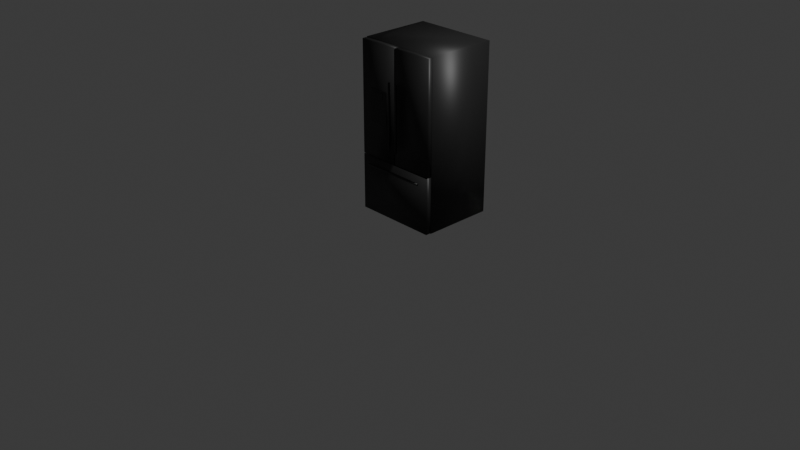 # Source: fridge_high.blend  (saved by Blender 5.1.29; exported with 4.5.12 LTS)
import bpy
from mathutils import Matrix  # noqa: F401  (used for matrix-valued properties, if any)

bpy.ops.wm.read_factory_settings(use_empty=True)
scene = bpy.context.scene
scene.name = 'Scene'

# ---- collections
col_collection = bpy.data.collections.new('Collection'); scene.collection.children.link(col_collection)

# ---- materials (node trees are filled in below, after node groups)
mat_fridge_high_002 = bpy.data.materials.new('fridge_high.002')

# ---- material node trees
mat_fridge_high_002.use_nodes = True; mat_fridge_high_002.node_tree.nodes.clear()
_N = mat_fridge_high_002.node_tree.nodes; _L = mat_fridge_high_002.node_tree.links
n0 = _N.new('ShaderNodeBsdfPrincipled'); n0.name = 'Principled BSDF'; n0.location = (-200, 100)
n0.inputs[0].default_value = (0.02, 0.02, 0.02, 1.0)
n0.inputs[1].default_value = 0.1
n1 = _N.new('ShaderNodeOutputMaterial'); n1.name = 'Material Output'; n1.location = (200, 100)
_L.new(n0.outputs[0], n1.inputs[0])
n1.is_active_output = True

# ---- world
world_world = bpy.data.worlds.new('World'); scene.world = world_world
world_world.use_nodes = True; world_world.node_tree.nodes.clear()
_N = world_world.node_tree.nodes; _L = world_world.node_tree.links
n0 = _N.new('ShaderNodeOutputWorld'); n0.name = 'World Output'; n0.location = (200, 100)
n1 = _N.new('ShaderNodeBackground'); n1.name = 'Background'; n1.location = (-200, 100)
n1.inputs[0].default_value = (0.05088, 0.05088, 0.05088, 1.0)
_L.new(n1.outputs[0], n0.inputs[0])
n0.is_active_output = True
world_world.color = (0.05088, 0.05088, 0.05088)
world_world.sun_shadow_jitter_overblur = 0.0

# ---- cameras
cam_camera = bpy.data.cameras.new('Camera')
cam_camera.clip_end = 100.0
cam_camera.ortho_scale = 7.314

# ---- lights
light_light = bpy.data.lights.new('Light', 'POINT')
light_light.energy = 1000.0
light_light.shadow_soft_size = 0.1

# ---- meshes
me_cube_006 = bpy.data.meshes.new('Cube.006')
me_cube_006.from_pydata([(-0.2875, -0.0658, 1.245), (-0.2875, -0.0658, 1.305), (-0.2875, -0.0638, 1.245), (-0.2875, -0.0638, 1.305), (-0.1675, -0.0658, 1.245), (-0.1675, -0.0658, 1.305), (-0.1675, -0.0638, 1.245), (-0.1675, -0.0638, 1.305), (-0.45, -7.451e-09, 1.192e-07), (-0.45, -7.451e-09, 1.8), (-0.45, 0.75, 1.192e-07), (-0.45, 0.75, 1.8), (0.45, -7.451e-09, 1.192e-07), (0.45, -7.451e-09, 1.8), (0.45, 0.75, 1.192e-07), (0.45, 0.75, 1.8), (-0.455, -7.451e-09, -0.005), (-0.455, -7.451e-09, 1.805), (-0.455, 0.76, -0.005), (-0.455, 0.76, 1.805), (0.455, -7.451e-09, -0.005), (0.455, -7.451e-09, 1.805), (0.455, 0.76, -0.005), (0.455, 0.76, 1.805), (-0.45, -0.06, 1.192e-07), (-0.45, -0.06, 0.6), (-0.45, 0.0, 1.192e-07), (-0.45, 0.0, 0.6), (0.45, -0.06, 1.192e-07), (0.45, -0.06, 0.6), (0.45, 0.0, 1.192e-07), (0.45, 0.0, 0.6), (-0.45, -0.06, 0.61), (-0.45, -0.06, 1.8), (-0.45, 0.0, 0.61), (-0.45, 0.0, 1.8), (-0.005, -0.06, 0.61), (-0.005, -0.06, 1.8), (-0.005, 0.0, 0.61), (-0.005, 0.0, 1.8), (0.005, -0.06, 0.61), (0.005, -0.06, 1.8), (0.005, 0.0, 0.61), (0.005, 0.0, 1.8), (0.45, -0.06, 0.61), (0.45, -0.06, 1.8), (0.45, 0.0, 0.61), (0.45, 0.0, 1.8), (-0.35, -0.078, 0.52), (0.35, -0.078, 0.52), (-0.35, -0.07823, 0.5177), (0.35, -0.07823, 0.5177), (-0.35, -0.07891, 0.5154), (0.35, -0.07891, 0.5154), (-0.35, -0.08002, 0.5133), (0.35, -0.08002, 0.5133), (-0.35, -0.08151, 0.5115), (0.35, -0.08151, 0.5115), (-0.35, -0.08333, 0.51), (0.35, -0.08333, 0.51), (-0.35, -0.08541, 0.5089), (0.35, -0.08541, 0.5089), (-0.35, -0.08766, 0.5082), (0.35, -0.08766, 0.5082), (-0.35, -0.09, 0.508), (0.35, -0.09, 0.508), (-0.35, -0.09234, 0.5082), (0.35, -0.09234, 0.5082), (-0.35, -0.09459, 0.5089), (0.35, -0.09459, 0.5089), (-0.35, -0.09667, 0.51), (0.35, -0.09667, 0.51), (-0.35, -0.09849, 0.5115), (0.35, -0.09849, 0.5115), (-0.35, -0.09998, 0.5133), (0.35, -0.09998, 0.5133), (-0.35, -0.1011, 0.5154), (0.35, -0.1011, 0.5154), (-0.35, -0.1018, 0.5177), (0.35, -0.1018, 0.5177), (-0.35, -0.102, 0.52), (0.35, -0.102, 0.52), (-0.35, -0.1018, 0.5223), (0.35, -0.1018, 0.5223), (-0.35, -0.1011, 0.5246), (0.35, -0.1011, 0.5246), (-0.35, -0.09998, 0.5267), (0.35, -0.09998, 0.5267), (-0.35, -0.09849, 0.5285), (0.35, -0.09849, 0.5285), (-0.35, -0.09667, 0.53), (0.35, -0.09667, 0.53), (-0.35, -0.09459, 0.5311), (0.35, -0.09459, 0.5311), (-0.35, -0.09234, 0.5318), (0.35, -0.09234, 0.5318), (-0.35, -0.09, 0.532), (0.35, -0.09, 0.532), (-0.35, -0.08766, 0.5318), (0.35, -0.08766, 0.5318), (-0.35, -0.08541, 0.5311), (0.35, -0.08541, 0.5311), (-0.35, -0.08333, 0.53), (0.35, -0.08333, 0.53), (-0.35, -0.08151, 0.5285), (0.35, -0.08151, 0.5285), (-0.35, -0.08002, 0.5267), (0.35, -0.08002, 0.5267), (-0.35, -0.07891, 0.5246), (0.35, -0.07891, 0.5246), (-0.35, -0.07823, 0.5223), (0.35, -0.07823, 0.5223), (-0.045, -0.078, 0.755), (-0.045, -0.078, 1.455), (-0.04266, -0.07823, 0.755), (-0.04266, -0.07823, 1.455), (-0.04041, -0.07891, 0.755), (-0.04041, -0.07891, 1.455), (-0.03833, -0.08002, 0.755), (-0.03833, -0.08002, 1.455), (-0.03651, -0.08151, 0.755), (-0.03651, -0.08151, 1.455), (-0.03502, -0.08333, 0.755), (-0.03502, -0.08333, 1.455), (-0.03391, -0.08541, 0.755), (-0.03391, -0.08541, 1.455), (-0.03323, -0.08766, 0.755), (-0.03323, -0.08766, 1.455), (-0.033, -0.09, 0.755), (-0.033, -0.09, 1.455), (-0.03323, -0.09234, 0.755), (-0.03323, -0.09234, 1.455), (-0.03391, -0.09459, 0.755), (-0.03391, -0.09459, 1.455), (-0.03502, -0.09667, 0.755), (-0.03502, -0.09667, 1.455), (-0.03651, -0.09849, 0.755), (-0.03651, -0.09849, 1.455), (-0.03833, -0.09998, 0.755), (-0.03833, -0.09998, 1.455), (-0.04041, -0.1011, 0.755), (-0.04041, -0.1011, 1.455), (-0.04266, -0.1018, 0.755), (-0.04266, -0.1018, 1.455), (-0.045, -0.102, 0.755), (-0.045, -0.102, 1.455), (-0.04734, -0.1018, 0.755), (-0.04734, -0.1018, 1.455), (-0.04959, -0.1011, 0.755), (-0.04959, -0.1011, 1.455), (-0.05167, -0.09998, 0.755), (-0.05167, -0.09998, 1.455), (-0.05349, -0.09849, 0.755), (-0.05349, -0.09849, 1.455), (-0.05498, -0.09667, 0.755), (-0.05498, -0.09667, 1.455), (-0.05609, -0.09459, 0.755), (-0.05609, -0.09459, 1.455), (-0.05677, -0.09234, 0.755), (-0.05677, -0.09234, 1.455), (-0.057, -0.09, 0.755), (-0.057, -0.09, 1.455), (-0.05677, -0.08766, 0.755), (-0.05677, -0.08766, 1.455), (-0.05609, -0.08541, 0.755), (-0.05609, -0.08541, 1.455), (-0.05498, -0.08333, 0.755), (-0.05498, -0.08333, 1.455), (-0.05349, -0.08151, 0.755), (-0.05349, -0.08151, 1.455), (-0.05167, -0.08002, 0.755), (-0.05167, -0.08002, 1.455), (-0.04959, -0.07891, 0.755), (-0.04959, -0.07891, 1.455), (-0.04734, -0.07823, 0.755), (-0.04734, -0.07823, 1.455), (0.045, -0.078, 0.755), (0.045, -0.078, 1.455), (0.04734, -0.07823, 0.755), (0.04734, -0.07823, 1.455), (0.04959, -0.07891, 0.755), (0.04959, -0.07891, 1.455), (0.05167, -0.08002, 0.755), (0.05167, -0.08002, 1.455), (0.05349, -0.08151, 0.755), (0.05349, -0.08151, 1.455), (0.05498, -0.08333, 0.755), (0.05498, -0.08333, 1.455), (0.05609, -0.08541, 0.755), (0.05609, -0.08541, 1.455), (0.05677, -0.08766, 0.755), (0.05677, -0.08766, 1.455), (0.057, -0.09, 0.755), (0.057, -0.09, 1.455), (0.05677, -0.09234, 0.755), (0.05677, -0.09234, 1.455), (0.05609, -0.09459, 0.755), (0.05609, -0.09459, 1.455), (0.05498, -0.09667, 0.755), (0.05498, -0.09667, 1.455), (0.05349, -0.09849, 0.755), (0.05349, -0.09849, 1.455), (0.05167, -0.09998, 0.755), (0.05167, -0.09998, 1.455), (0.04959, -0.1011, 0.755), (0.04959, -0.1011, 1.455), (0.04734, -0.1018, 0.755), (0.04734, -0.1018, 1.455), (0.045, -0.102, 0.755), (0.045, -0.102, 1.455), (0.04266, -0.1018, 0.755), (0.04266, -0.1018, 1.455), (0.04041, -0.1011, 0.755), (0.04041, -0.1011, 1.455), (0.03833, -0.09998, 0.755), (0.03833, -0.09998, 1.455), (0.03651, -0.09849, 0.755), (0.03651, -0.09849, 1.455), (0.03502, -0.09667, 0.755), (0.03502, -0.09667, 1.455), (0.03391, -0.09459, 0.755), (0.03391, -0.09459, 1.455), (0.03323, -0.09234, 0.755), (0.03323, -0.09234, 1.455), (0.033, -0.09, 0.755), (0.033, -0.09, 1.455), (0.03323, -0.08766, 0.755), (0.03323, -0.08766, 1.455), (0.03391, -0.08541, 0.755), (0.03391, -0.08541, 1.455), (0.03502, -0.08333, 0.755), (0.03502, -0.08333, 1.455), (0.03651, -0.08151, 0.755), (0.03651, -0.08151, 1.455), (0.03833, -0.08002, 0.755), (0.03833, -0.08002, 1.455), (0.04041, -0.07891, 0.755), (0.04041, -0.07891, 1.455), (0.04266, -0.07823, 0.755), (0.04266, -0.07823, 1.455), (-0.3375, -0.0638, 0.98), (-0.3375, -0.0638, 1.33), (-0.3375, -0.0438, 0.98), (-0.3375, -0.0438, 1.33), (-0.1175, -0.0638, 0.98), (-0.1175, -0.0638, 1.33), (-0.1175, -0.0438, 0.98), (-0.1175, -0.0438, 1.33)], [], [(0, 1, 3, 2), (2, 3, 7, 6), (6, 7, 5, 4), (4, 5, 1, 0), (2, 6, 4, 0), (7, 3, 1, 5), (8, 9, 11, 10), (10, 11, 15, 14), (14, 15, 13, 12), (12, 13, 9, 8), (10, 14, 12, 8), (15, 11, 9, 13), (16, 17, 19, 18), (18, 19, 23, 22), (22, 23, 21, 20), (20, 21, 17, 16), (18, 22, 20, 16), (23, 19, 17, 21), (24, 25, 27, 26), (26, 27, 31, 30), (30, 31, 29, 28), (28, 29, 25, 24), (26, 30, 28, 24), (31, 27, 25, 29), (32, 33, 35, 34), (34, 35, 39, 38), (38, 39, 37, 36), (36, 37, 33, 32), (34, 38, 36, 32), (39, 35, 33, 37), (40, 41, 43, 42), (42, 43, 47, 46), (46, 47, 45, 44), (44, 45, 41, 40), (42, 46, 44, 40), (47, 43, 41, 45), (48, 49, 51, 50), (50, 51, 53, 52), (52, 53, 55, 54), (54, 55, 57, 56), (56, 57, 59, 58), (58, 59, 61, 60), (60, 61, 63, 62), (62, 63, 65, 64), (64, 65, 67, 66), (66, 67, 69, 68), (68, 69, 71, 70), (70, 71, 73, 72), (72, 73, 75, 74), (74, 75, 77, 76), (76, 77, 79, 78), (78, 79, 81, 80), (80, 81, 83, 82), (82, 83, 85, 84), (84, 85, 87, 86), (86, 87, 89, 88), (88, 89, 91, 90), (90, 91, 93, 92), (92, 93, 95, 94), (94, 95, 97, 96), (96, 97, 99, 98), (98, 99, 101, 100), (100, 101, 103, 102), (102, 103, 105, 104), (104, 105, 107, 106), (106, 107, 109, 108), (51, 49, 111, 109, 107, 105, 103, 101, 99, 97, 95, 93, 91, 89, 87, 85, 83, 81, 79, 77, 75, 73, 71, 69, 67, 65, 63, 61, 59, 57, 55, 53), (108, 109, 111, 110), (110, 111, 49, 48), (48, 50, 52, 54, 56, 58, 60, 62, 64, 66, 68, 70, 72, 74, 76, 78, 80, 82, 84, 86, 88, 90, 92, 94, 96, 98, 100, 102, 104, 106, 108, 110), (112, 113, 115, 114), (114, 115, 117, 116), (116, 117, 119, 118), (118, 119, 121, 120), (120, 121, 123, 122), (122, 123, 125, 124), (124, 125, 127, 126), (126, 127, 129, 128), (128, 129, 131, 130), (130, 131, 133, 132), (132, 133, 135, 134), (134, 135, 137, 136), (136, 137, 139, 138), (138, 139, 141, 140), (140, 141, 143, 142), (142, 143, 145, 144), (144, 145, 147, 146), (146, 147, 149, 148), (148, 149, 151, 150), (150, 151, 153, 152), (152, 153, 155, 154), (154, 155, 157, 156), (156, 157, 159, 158), (158, 159, 161, 160), (160, 161, 163, 162), (162, 163, 165, 164), (164, 165, 167, 166), (166, 167, 169, 168), (168, 169, 171, 170), (170, 171, 173, 172), (115, 113, 175, 173, 171, 169, 167, 165, 163, 161, 159, 157, 155, 153, 151, 149, 147, 145, 143, 141, 139, 137, 135, 133, 131, 129, 127, 125, 123, 121, 119, 117), (172, 173, 175, 174), (174, 175, 113, 112), (112, 114, 116, 118, 120, 122, 124, 126, 128, 130, 132, 134, 136, 138, 140, 142, 144, 146, 148, 150, 152, 154, 156, 158, 160, 162, 164, 166, 168, 170, 172, 174), (176, 177, 179, 178), (178, 179, 181, 180), (180, 181, 183, 182), (182, 183, 185, 184), (184, 185, 187, 186), (186, 187, 189, 188), (188, 189, 191, 190), (190, 191, 193, 192), (192, 193, 195, 194), (194, 195, 197, 196), (196, 197, 199, 198), (198, 199, 201, 200), (200, 201, 203, 202), (202, 203, 205, 204), (204, 205, 207, 206), (206, 207, 209, 208), (208, 209, 211, 210), (210, 211, 213, 212), (212, 213, 215, 214), (214, 215, 217, 216), (216, 217, 219, 218), (218, 219, 221, 220), (220, 221, 223, 222), (222, 223, 225, 224), (224, 225, 227, 226), (226, 227, 229, 228), (228, 229, 231, 230), (230, 231, 233, 232), (232, 233, 235, 234), (234, 235, 237, 236), (179, 177, 239, 237, 235, 233, 231, 229, 227, 225, 223, 221, 219, 217, 215, 213, 211, 209, 207, 205, 203, 201, 199, 197, 195, 193, 191, 189, 187, 185, 183, 181), (236, 237, 239, 238), (238, 239, 177, 176), (176, 178, 180, 182, 184, 186, 188, 190, 192, 194, 196, 198, 200, 202, 204, 206, 208, 210, 212, 214, 216, 218, 220, 222, 224, 226, 228, 230, 232, 234, 236, 238), (240, 241, 243, 242), (242, 243, 247, 246), (246, 247, 245, 244), (244, 245, 241, 240), (242, 246, 244, 240), (247, 243, 241, 245)])
me_cube_006.polygons.foreach_set('use_smooth', [0, 0, 0, 0, 0, 0, 0, 0, 0, 0, 0, 0, 1, 1, 1, 1, 1, 1, 1, 1, 1, 1, 1, 1, 1, 1, 1, 1, 1, 1, 1, 1, 1, 1, 1, 1, 1, 1, 1, 1, 1, 1, 1, 1, 1, 1, 1, 1, 1, 1, 1, 1, 1, 1, 1, 1, 1, 1, 1, 1, 1, 1, 1, 1, 1, 1, 1, 1, 1, 1, 1, 1, 1, 1, 1, 1, 1, 1, 1, 1, 1, 1, 1, 1, 1, 1, 1, 1, 1, 1, 1, 1, 1, 1, 1, 1, 1, 1, 1, 1, 1, 1, 1, 1, 1, 1, 1, 1, 1, 1, 1, 1, 1, 1, 1, 1, 1, 1, 1, 1, 1, 1, 1, 1, 1, 1, 1, 1, 1, 1, 1, 1, 1, 1, 1, 1, 1, 1, 0, 0, 0, 0, 0, 0])
_uv = me_cube_006.uv_layers.new(name='UVMap')
_uv.uv.foreach_set('vector', [0.3769, 0.3929, 0.3769, 0.3803, 0.3773, 0.3803, 0.3773, 0.3929, 0.5983, 0.7836, 0.5857, 0.7836, 0.5857, 0.7584, 0.5983, 0.7584, 0.3773, 0.3929, 0.3773, 0.3803, 0.3777, 0.3803, 0.3777, 0.3929, 0.6109, 0.7836, 0.5983, 0.7836, 0.5983, 0.7584, 0.6109, 0.7584, 0.3765, 0.3803, 0.3765, 0.4055, 0.3761, 0.4055, 0.3761, 0.3803, 0.3769, 0.3803, 0.3769, 0.4055, 0.3765, 0.4055, 0.3765, 0.3803, 0.1597, 0.7584, 0.1597, 0.3803, 0.3172, 0.3803, 0.3172, 0.7584, 0.3824, 0.3782, 0.3824, 0.0, 0.5714, 0.0, 0.5714, 0.3782, 0.5714, 0.7584, 0.5714, 0.3803, 0.729, 0.3803, 0.729, 0.7584, 0.3824, 0.7563, 0.3824, 0.3782, 0.5714, 0.3782, 0.5714, 0.7563, 0.8887, 1.074e-08, 0.8887, 0.1891, 0.7311, 0.1891, 0.7311, -1.153e-09, 0.8887, 0.1891, 0.8887, 0.3782, 0.7311, 0.3782, 0.7311, 0.1891, 0.5714, 0.3803, 0.5714, 0.0, 0.7311, 0.0, 0.7311, 0.3803, 0.0, 0.3803, 0.0, 0.0, 0.1912, 0.0, 0.1912, 0.3803, 0.0, 0.7605, 0.0, 0.3803, 0.1597, 0.3803, 0.1597, 0.7605, 0.1912, 0.3803, 0.1912, 0.0, 0.3824, 0.0, 0.3824, 0.3803, 0.8887, 0.3803, 0.8887, 0.5714, 0.729, 0.5714, 0.729, 0.3803, 0.8887, 0.5714, 0.8887, 0.7626, 0.729, 0.7626, 0.729, 0.5714, 0.521, 0.8824, 0.521, 0.7563, 0.5336, 0.7563, 0.5336, 0.8824, 0.5084, 0.9454, 0.3824, 0.9454, 0.3824, 0.7563, 0.5084, 0.7563, 0.5336, 0.8824, 0.5336, 0.7563, 0.5462, 0.7563, 0.5462, 0.8824, 0.2857, 0.9475, 0.1597, 0.9475, 0.1597, 0.7584, 0.2857, 0.7584, 0.3761, 0.6303, 0.3761, 0.8193, 0.3634, 0.8193, 0.3634, 0.6303, 0.521, 0.7563, 0.521, 0.9454, 0.5084, 0.9454, 0.5084, 0.7563, 0.3634, 0.6303, 0.3634, 0.3803, 0.3761, 0.3803, 0.3761, 0.6303, 0.8887, 0.25, 0.8887, 0.0, 0.9821, 0.0, 0.9821, 0.25, 0.3172, 0.7773, 0.3172, 0.5273, 0.3298, 0.5273, 0.3298, 0.7773, 0.8887, 0.5, 0.8887, 0.25, 0.9821, 0.25, 0.9821, 0.5, 0.5714, 0.7563, 0.5714, 0.8498, 0.5588, 0.8498, 0.5588, 0.7563, 0.5588, 0.7563, 0.5588, 0.8498, 0.5462, 0.8498, 0.5462, 0.7563, 0.3298, 0.7773, 0.3298, 0.5273, 0.3424, 0.5273, 0.3424, 0.7773, 0.8887, 0.75, 0.8887, 0.5, 0.9821, 0.5, 0.9821, 0.75, 0.3424, 0.7773, 0.3424, 0.5273, 0.355, 0.5273, 0.355, 0.7773, 0.8887, 1.0, 0.8887, 0.75, 0.9821, 0.75, 0.9821, 1.0, 0.2983, 0.7584, 0.2983, 0.8519, 0.2857, 0.8519, 0.2857, 0.7584, 0.3109, 0.7584, 0.3109, 0.8519, 0.2983, 0.8519, 0.2983, 0.7584, 0.3617, 0.8214, 0.3617, 0.6744, 0.3622, 0.6744, 0.3622, 0.8214, 0.3622, 0.8214, 0.3622, 0.6744, 0.3626, 0.6744, 0.3626, 0.8214, 0.3626, 0.8214, 0.3626, 0.6744, 0.3631, 0.6744, 0.3631, 0.8214, 0.3631, 0.8214, 0.3631, 0.6744, 0.3634, 0.6744, 0.3634, 0.8214, 0.3824, 0.3803, 0.3824, 0.5273, 0.382, 0.5273, 0.382, 0.3803, 0.382, 0.3803, 0.382, 0.5273, 0.3815, 0.5273, 0.3815, 0.3803, 0.3815, 0.3803, 0.3815, 0.5273, 0.3811, 0.5273, 0.3811, 0.3803, 0.3811, 0.3803, 0.3811, 0.5273, 0.3806, 0.5273, 0.3806, 0.3803, 0.3806, 0.3803, 0.3806, 0.5273, 0.3801, 0.5273, 0.3801, 0.3803, 0.3801, 0.3803, 0.3801, 0.5273, 0.3796, 0.5273, 0.3796, 0.3803, 0.3796, 0.3803, 0.3796, 0.5273, 0.3792, 0.5273, 0.3792, 0.3803, 0.3792, 0.3803, 0.3792, 0.5273, 0.3788, 0.5273, 0.3788, 0.3803, 0.3599, 0.6744, 0.3599, 0.8214, 0.3595, 0.8214, 0.3595, 0.6744, 0.3595, 0.6744, 0.3595, 0.8214, 0.3591, 0.8214, 0.3591, 0.6744, 0.3591, 0.6744, 0.3591, 0.8214, 0.3586, 0.8214, 0.3586, 0.6744, 0.3586, 0.6744, 0.3586, 0.8214, 0.3581, 0.8214, 0.3581, 0.6744, 0.3581, 0.6744, 0.3581, 0.8214, 0.3576, 0.8214, 0.3576, 0.6744, 0.3576, 0.6744, 0.3576, 0.8214, 0.3571, 0.8214, 0.3571, 0.6744, 0.3571, 0.6744, 0.3571, 0.8214, 0.3567, 0.8214, 0.3567, 0.6744, 0.3567, 0.6744, 0.3567, 0.8214, 0.3563, 0.8214, 0.3563, 0.6744, 0.3599, 0.6744, 0.3599, 0.5273, 0.3603, 0.5273, 0.3603, 0.6744, 0.3603, 0.6744, 0.3603, 0.5273, 0.3607, 0.5273, 0.3607, 0.6744, 0.3607, 0.6744, 0.3607, 0.5273, 0.3612, 0.5273, 0.3612, 0.6744, 0.3612, 0.6744, 0.3612, 0.5273, 0.3617, 0.5273, 0.3617, 0.6744, 0.3617, 0.6744, 0.3617, 0.5273, 0.3622, 0.5273, 0.3622, 0.6744, 0.3622, 0.6744, 0.3622, 0.5273, 0.3626, 0.5273, 0.3626, 0.6744, 0.3626, 0.6744, 0.3626, 0.5273, 0.3631, 0.5273, 0.3631, 0.6744, 0.3631, 0.6744, 0.3631, 0.5273, 0.3634, 0.5273, 0.3634, 0.6744, 0.3599, 0.8214, 0.3599, 0.6744, 0.3603, 0.6744, 0.3603, 0.8214, 0.3603, 0.8214, 0.3603, 0.6744, 0.3607, 0.6744, 0.3607, 0.8214, 0.6295, 0.7585, 0.63, 0.7584, 0.6305, 0.7584, 0.6309, 0.7585, 0.6314, 0.7587, 0.6318, 0.759, 0.6322, 0.7593, 0.6324, 0.7597, 0.6326, 0.7602, 0.6327, 0.7607, 0.6327, 0.7612, 0.6326, 0.7616, 0.6324, 0.7621, 0.6322, 0.7625, 0.6318, 0.7629, 0.6314, 0.7631, 0.6309, 0.7633, 0.6305, 0.7634, 0.63, 0.7634, 0.6295, 0.7633, 0.629, 0.7631, 0.6286, 0.7629, 0.6283, 0.7625, 0.628, 0.7621, 0.6278, 0.7616, 0.6277, 0.7612, 0.6277, 0.7607, 0.6278, 0.7602, 0.628, 0.7597, 0.6283, 0.7593, 0.6286, 0.759, 0.629, 0.7587, 0.3607, 0.8214, 0.3607, 0.6744, 0.3612, 0.6744, 0.3612, 0.8214, 0.3612, 0.8214, 0.3612, 0.6744, 0.3617, 0.6744, 0.3617, 0.8214, 0.656, 0.7633, 0.6556, 0.7634, 0.6551, 0.7634, 0.6546, 0.7633, 0.6541, 0.7631, 0.6537, 0.7629, 0.6534, 0.7625, 0.6531, 0.7621, 0.6529, 0.7616, 0.6528, 0.7612, 0.6528, 0.7607, 0.6529, 0.7602, 0.6531, 0.7597, 0.6534, 0.7593, 0.6537, 0.759, 0.6541, 0.7587, 0.6546, 0.7585, 0.6551, 0.7584, 0.6556, 0.7584, 0.656, 0.7585, 0.6565, 0.7587, 0.6569, 0.759, 0.6573, 0.7593, 0.6575, 0.7597, 0.6577, 0.7602, 0.6578, 0.7607, 0.6578, 0.7612, 0.6577, 0.7616, 0.6575, 0.7621, 0.6573, 0.7625, 0.6569, 0.7629, 0.6565, 0.7631, 0.3806, 0.8214, 0.3806, 0.6744, 0.3811, 0.6744, 0.3811, 0.8214, 0.3811, 0.8214, 0.3811, 0.6744, 0.3815, 0.6744, 0.3815, 0.8214, 0.3815, 0.8214, 0.3815, 0.6744, 0.382, 0.6744, 0.382, 0.8214, 0.382, 0.8214, 0.382, 0.6744, 0.3824, 0.6744, 0.3824, 0.8214, 0.3109, 0.9055, 0.3109, 0.7584, 0.3113, 0.7584, 0.3113, 0.9055, 0.3113, 0.9055, 0.3113, 0.7584, 0.3117, 0.7584, 0.3117, 0.9055, 0.3117, 0.9055, 0.3117, 0.7584, 0.3122, 0.7584, 0.3122, 0.9055, 0.3122, 0.9055, 0.3122, 0.7584, 0.3127, 0.7584, 0.3127, 0.9055, 0.3127, 0.9055, 0.3127, 0.7584, 0.3132, 0.7584, 0.3132, 0.9055, 0.3132, 0.9055, 0.3132, 0.7584, 0.3137, 0.7584, 0.3137, 0.9055, 0.3137, 0.9055, 0.3137, 0.7584, 0.3141, 0.7584, 0.3141, 0.9055, 0.3141, 0.9055, 0.3141, 0.7584, 0.3145, 0.7584, 0.3145, 0.9055, 0.5714, 0.9055, 0.5714, 0.7584, 0.5718, 0.7584, 0.5718, 0.9055, 0.5718, 0.9055, 0.5718, 0.7584, 0.5722, 0.7584, 0.5722, 0.9055, 0.5722, 0.9055, 0.5722, 0.7584, 0.5727, 0.7584, 0.5727, 0.9055, 0.5727, 0.9055, 0.5727, 0.7584, 0.5732, 0.7584, 0.5732, 0.9055, 0.5732, 0.9055, 0.5732, 0.7584, 0.5737, 0.7584, 0.5737, 0.9055, 0.5737, 0.9055, 0.5737, 0.7584, 0.5742, 0.7584, 0.5742, 0.9055, 0.5742, 0.9055, 0.5742, 0.7584, 0.5746, 0.7584, 0.5746, 0.9055, 0.5746, 0.9055, 0.5746, 0.7584, 0.575, 0.7584, 0.575, 0.9055, 0.575, 0.9055, 0.575, 0.7584, 0.5754, 0.7584, 0.5754, 0.9055, 0.5754, 0.9055, 0.5754, 0.7584, 0.5758, 0.7584, 0.5758, 0.9055, 0.5758, 0.9055, 0.5758, 0.7584, 0.5763, 0.7584, 0.5763, 0.9055, 0.5763, 0.9055, 0.5763, 0.7584, 0.5768, 0.7584, 0.5768, 0.9055, 0.5768, 0.9055, 0.5768, 0.7584, 0.5773, 0.7584, 0.5773, 0.9055, 0.5773, 0.9055, 0.5773, 0.7584, 0.5777, 0.7584, 0.5777, 0.9055, 0.5777, 0.9055, 0.5777, 0.7584, 0.5782, 0.7584, 0.5782, 0.9055, 0.5782, 0.9055, 0.5782, 0.7584, 0.5786, 0.7584, 0.5786, 0.9055, 0.3788, 0.8214, 0.3788, 0.6744, 0.3792, 0.6744, 0.3792, 0.8214, 0.3792, 0.8214, 0.3792, 0.6744, 0.3796, 0.6744, 0.3796, 0.8214, 0.6333, 0.7625, 0.633, 0.7621, 0.6328, 0.7616, 0.6327, 0.7612, 0.6327, 0.7607, 0.6328, 0.7602, 0.633, 0.7597, 0.6333, 0.7593, 0.6336, 0.759, 0.634, 0.7587, 0.6345, 0.7585, 0.635, 0.7584, 0.6355, 0.7584, 0.636, 0.7585, 0.6364, 0.7587, 0.6368, 0.759, 0.6372, 0.7593, 0.6375, 0.7597, 0.6376, 0.7602, 0.6377, 0.7607, 0.6377, 0.7612, 0.6376, 0.7616, 0.6375, 0.7621, 0.6372, 0.7625, 0.6368, 0.7629, 0.6364, 0.7631, 0.636, 0.7633, 0.6355, 0.7634, 0.635, 0.7634, 0.6345, 0.7633, 0.634, 0.7631, 0.6336, 0.7629, 0.3796, 0.8214, 0.3796, 0.6744, 0.3801, 0.6744, 0.3801, 0.8214, 0.3801, 0.8214, 0.3801, 0.6744, 0.3806, 0.6744, 0.3806, 0.8214, 0.638, 0.7621, 0.6378, 0.7616, 0.6377, 0.7612, 0.6377, 0.7607, 0.6378, 0.7602, 0.638, 0.7597, 0.6383, 0.7593, 0.6387, 0.759, 0.6391, 0.7587, 0.6395, 0.7585, 0.64, 0.7584, 0.6405, 0.7584, 0.641, 0.7585, 0.6414, 0.7587, 0.6418, 0.759, 0.6422, 0.7593, 0.6425, 0.7597, 0.6427, 0.7602, 0.6428, 0.7607, 0.6428, 0.7612, 0.6427, 0.7616, 0.6425, 0.7621, 0.6422, 0.7625, 0.6418, 0.7629, 0.6414, 0.7631, 0.641, 0.7633, 0.6405, 0.7634, 0.64, 0.7634, 0.6395, 0.7633, 0.6391, 0.7631, 0.6387, 0.7629, 0.6383, 0.7625, 0.3581, 0.6744, 0.3581, 0.5273, 0.3586, 0.5273, 0.3586, 0.6744, 0.3586, 0.6744, 0.3586, 0.5273, 0.3591, 0.5273, 0.3591, 0.6744, 0.3591, 0.6744, 0.3591, 0.5273, 0.3595, 0.5273, 0.3595, 0.6744, 0.3595, 0.6744, 0.3595, 0.5273, 0.3599, 0.5273, 0.3599, 0.6744, 0.5786, 0.9055, 0.5786, 0.7584, 0.5789, 0.7584, 0.5789, 0.9055, 0.5789, 0.9055, 0.5789, 0.7584, 0.5794, 0.7584, 0.5794, 0.9055, 0.5794, 0.9055, 0.5794, 0.7584, 0.5798, 0.7584, 0.5798, 0.9055, 0.5798, 0.9055, 0.5798, 0.7584, 0.5803, 0.7584, 0.5803, 0.9055, 0.5803, 0.9055, 0.5803, 0.7584, 0.5808, 0.7584, 0.5808, 0.9055, 0.5808, 0.9055, 0.5808, 0.7584, 0.5813, 0.7584, 0.5813, 0.9055, 0.5813, 0.9055, 0.5813, 0.7584, 0.5817, 0.7584, 0.5817, 0.9055, 0.5817, 0.9055, 0.5817, 0.7584, 0.5821, 0.7584, 0.5821, 0.9055, 0.3788, 0.6744, 0.3788, 0.5273, 0.3792, 0.5273, 0.3792, 0.6744, 0.3792, 0.6744, 0.3792, 0.5273, 0.3796, 0.5273, 0.3796, 0.6744, 0.3796, 0.6744, 0.3796, 0.5273, 0.3801, 0.5273, 0.3801, 0.6744, 0.3801, 0.6744, 0.3801, 0.5273, 0.3806, 0.5273, 0.3806, 0.6744, 0.3806, 0.6744, 0.3806, 0.5273, 0.3811, 0.5273, 0.3811, 0.6744, 0.3811, 0.6744, 0.3811, 0.5273, 0.3815, 0.5273, 0.3815, 0.6744, 0.3815, 0.6744, 0.3815, 0.5273, 0.382, 0.5273, 0.382, 0.6744, 0.382, 0.6744, 0.382, 0.5273, 0.3824, 0.5273, 0.3824, 0.6744, 0.5821, 0.9055, 0.5821, 0.7584, 0.5825, 0.7584, 0.5825, 0.9055, 0.5825, 0.9055, 0.5825, 0.7584, 0.5829, 0.7584, 0.5829, 0.9055, 0.5829, 0.9055, 0.5829, 0.7584, 0.5834, 0.7584, 0.5834, 0.9055, 0.5834, 0.9055, 0.5834, 0.7584, 0.5839, 0.7584, 0.5839, 0.9055, 0.5839, 0.9055, 0.5839, 0.7584, 0.5844, 0.7584, 0.5844, 0.9055, 0.5844, 0.9055, 0.5844, 0.7584, 0.5849, 0.7584, 0.5849, 0.9055, 0.5849, 0.9055, 0.5849, 0.7584, 0.5853, 0.7584, 0.5853, 0.9055, 0.5853, 0.9055, 0.5853, 0.7584, 0.5857, 0.7584, 0.5857, 0.9055, 0.3563, 0.6744, 0.3563, 0.5273, 0.3567, 0.5273, 0.3567, 0.6744, 0.3567, 0.6744, 0.3567, 0.5273, 0.3571, 0.5273, 0.3571, 0.6744, 0.6455, 0.7634, 0.645, 0.7634, 0.6445, 0.7633, 0.6441, 0.7631, 0.6437, 0.7629, 0.6433, 0.7625, 0.643, 0.7621, 0.6429, 0.7616, 0.6428, 0.7612, 0.6428, 0.7607, 0.6429, 0.7602, 0.643, 0.7597, 0.6433, 0.7593, 0.6437, 0.759, 0.6441, 0.7587, 0.6445, 0.7585, 0.645, 0.7584, 0.6455, 0.7584, 0.646, 0.7585, 0.6465, 0.7587, 0.6469, 0.759, 0.6472, 0.7593, 0.6475, 0.7597, 0.6477, 0.7602, 0.6478, 0.7607, 0.6478, 0.7612, 0.6477, 0.7616, 0.6475, 0.7621, 0.6472, 0.7625, 0.6469, 0.7629, 0.6465, 0.7631, 0.646, 0.7633, 0.3571, 0.6744, 0.3571, 0.5273, 0.3576, 0.5273, 0.3576, 0.6744, 0.3576, 0.6744, 0.3576, 0.5273, 0.3581, 0.5273, 0.3581, 0.6744, 0.6505, 0.7634, 0.65, 0.7634, 0.6496, 0.7633, 0.6491, 0.7631, 0.6487, 0.7629, 0.6483, 0.7625, 0.6481, 0.7621, 0.6479, 0.7616, 0.6478, 0.7612, 0.6478, 0.7607, 0.6479, 0.7602, 0.6481, 0.7597, 0.6483, 0.7593, 0.6487, 0.759, 0.6491, 0.7587, 0.6496, 0.7585, 0.65, 0.7584, 0.6505, 0.7584, 0.651, 0.7585, 0.6515, 0.7587, 0.6519, 0.759, 0.6522, 0.7593, 0.6525, 0.7597, 0.6527, 0.7602, 0.6528, 0.7607, 0.6528, 0.7612, 0.6527, 0.7616, 0.6525, 0.7621, 0.6522, 0.7625, 0.6519, 0.7629, 0.6515, 0.7631, 0.651, 0.7633, 0.6109, 0.8319, 0.6109, 0.7584, 0.6151, 0.7584, 0.6151, 0.8319, 0.3172, 0.4538, 0.3172, 0.3803, 0.3634, 0.3803, 0.3634, 0.4538, 0.6151, 0.8319, 0.6151, 0.7584, 0.6193, 0.7584, 0.6193, 0.8319, 0.3172, 0.5273, 0.3172, 0.4538, 0.3634, 0.4538, 0.3634, 0.5273, 0.6235, 0.7584, 0.6235, 0.8046, 0.6193, 0.8046, 0.6193, 0.7584, 0.6277, 0.7584, 0.6277, 0.8046, 0.6235, 0.8046, 0.6235, 0.7584])
me_cube_006.materials.append(mat_fridge_high_002)
me_cube_006.update()

# ---- objects
ob_light = bpy.data.objects.new('Light', light_light)
ob_camera = bpy.data.objects.new('Camera', cam_camera)
ob_digital_display = bpy.data.objects.new('Digital_Display', me_cube_006)

# ---- transforms, parenting, visibility, modifiers, constraints
ob_light.location = (4.076, 1.005, 5.904)
ob_light.rotation_euler = (0.6503, 0.05522, 1.866)
ob_light.lock_rotations_4d = False
ob_light.empty_display_type = 'ARROWS'
ob_light.color = (0.0, 0.0, 0.0, 0.0)
ob_light.lineart.crease_threshold = 0.0
ob_camera.location = (7.359, -6.926, 4.958)
ob_camera.rotation_euler = (1.109, 0.0, 0.8149)
ob_camera.lock_rotations_4d = False
ob_camera.empty_display_type = 'ARROWS'
ob_camera.color = (0.0, 0.0, 0.0, 0.0)
ob_camera.display_type = 'WIRE'
ob_camera.lineart.crease_threshold = 0.0
ob_digital_display.location = (0.0, 0.0, 0.0)

# ---- collection membership
col_collection.objects.link(ob_light)
col_collection.objects.link(ob_camera)
col_collection.objects.link(ob_digital_display)

# ---- scene / render settings (as saved in the file)
scene.camera = ob_camera
scene.frame_start = 1; scene.frame_end = 250; scene.frame_set(1)
scene.render.engine = 'BLENDER_EEVEE_NEXT'
scene.render.bake_bias = 0.0
scene.render.bake_samples = 0
scene.cycles.sampling_pattern = 'TABULATED_SOBOL'
scene.eevee.use_volume_custom_range = False
bpy.context.view_layer.update()
